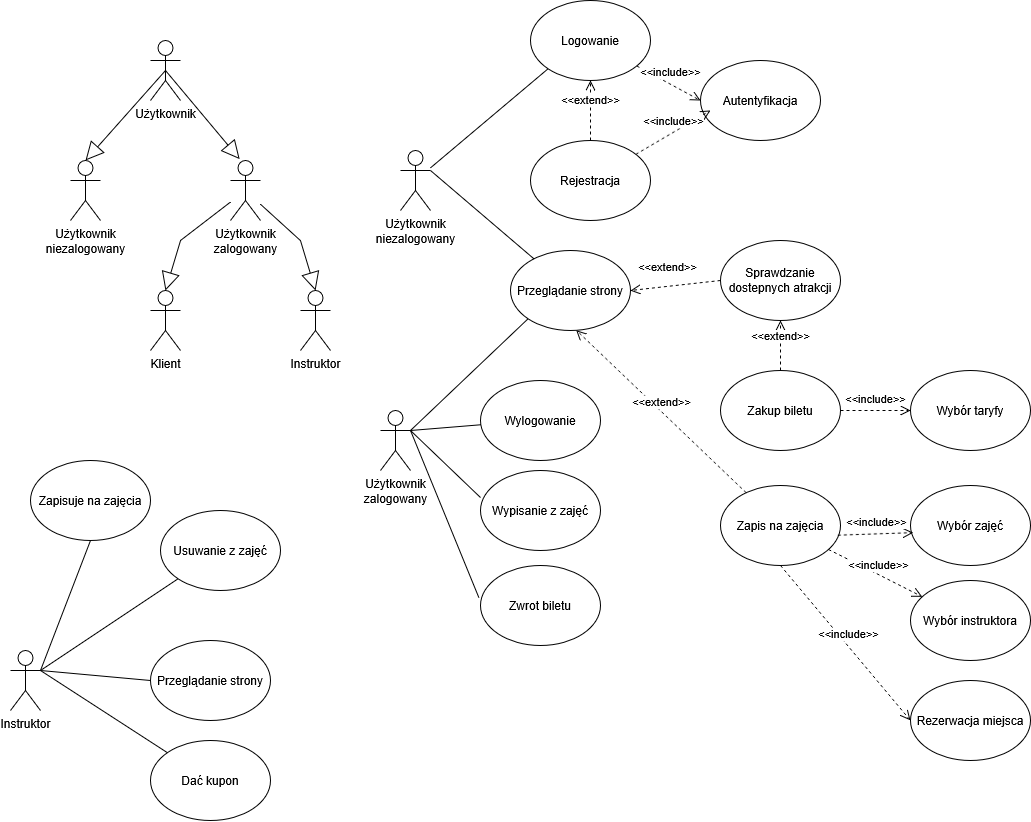

The diagram above was exported from draw.io. Its source (the exported page's mxGraphModel, read from the mxfile embedded in the PNG):
<mxGraphModel dx="3024" dy="1168" grid="1" gridSize="10" guides="1" tooltips="1" connect="1" arrows="1" fold="1" page="1" pageScale="1" pageWidth="827" pageHeight="1169" math="0" shadow="0">
  <root>
    <mxCell id="0" />
    <mxCell id="1" parent="0" />
    <object label="&lt;div&gt;Użytkownik&lt;/div&gt;&lt;div&gt;niezalogowany&lt;/div&gt;" id="c6NQliYXvUM0me7jyleg-1">
      <mxCell style="shape=umlActor;verticalLabelPosition=bottom;verticalAlign=top;html=1;outlineConnect=0;shadow=0;labelPosition=center;align=center;horizontal=1;fontStyle=0" parent="1" vertex="1">
        <mxGeometry x="80" y="210" width="30" height="60" as="geometry" />
      </mxCell>
    </object>
    <mxCell id="FeGXfgxnQ-ORpXXPrrfq-3" value="Logowanie" style="ellipse;whiteSpace=wrap;html=1;" parent="1" vertex="1">
      <mxGeometry x="210" y="60" width="120" height="80" as="geometry" />
    </mxCell>
    <mxCell id="FeGXfgxnQ-ORpXXPrrfq-4" value="Rejestracja" style="ellipse;whiteSpace=wrap;html=1;" parent="1" vertex="1">
      <mxGeometry x="210" y="200" width="120" height="80" as="geometry" />
    </mxCell>
    <mxCell id="FeGXfgxnQ-ORpXXPrrfq-7" value="Autentyfikacja" style="ellipse;whiteSpace=wrap;html=1;" parent="1" vertex="1">
      <mxGeometry x="380" y="120" width="120" height="80" as="geometry" />
    </mxCell>
    <mxCell id="c6NQliYXvUM0me7jyleg-3" value="&lt;div&gt;Przeglądanie strony&lt;/div&gt;" style="ellipse;whiteSpace=wrap;html=1;" parent="1" vertex="1">
      <mxGeometry x="190" y="310" width="120" height="80" as="geometry" />
    </mxCell>
    <mxCell id="FeGXfgxnQ-ORpXXPrrfq-9" value="" style="endArrow=none;html=1;rounded=0;entryX=1;entryY=0.3333333333333333;entryDx=0;entryDy=0;entryPerimeter=0;" parent="1" source="c6NQliYXvUM0me7jyleg-3" edge="1" target="c6NQliYXvUM0me7jyleg-1">
      <mxGeometry width="50" height="50" relative="1" as="geometry">
        <mxPoint x="310" y="430" as="sourcePoint" />
        <mxPoint x="100" y="280" as="targetPoint" />
      </mxGeometry>
    </mxCell>
    <mxCell id="FeGXfgxnQ-ORpXXPrrfq-11" value="Sprawdzanie dostepnych atrakcji" style="ellipse;whiteSpace=wrap;html=1;" parent="1" vertex="1">
      <mxGeometry x="400" y="300" width="120" height="80" as="geometry" />
    </mxCell>
    <mxCell id="FeGXfgxnQ-ORpXXPrrfq-13" value="Zakup biletu" style="ellipse;whiteSpace=wrap;html=1;" parent="1" vertex="1">
      <mxGeometry x="400" y="430" width="120" height="80" as="geometry" />
    </mxCell>
    <mxCell id="FeGXfgxnQ-ORpXXPrrfq-15" value="Zapis na zajęcia" style="ellipse;whiteSpace=wrap;html=1;" parent="1" vertex="1">
      <mxGeometry x="400" y="545" width="120" height="80" as="geometry" />
    </mxCell>
    <mxCell id="FeGXfgxnQ-ORpXXPrrfq-16" value="Wybór instruktora" style="ellipse;whiteSpace=wrap;html=1;" parent="1" vertex="1">
      <mxGeometry x="590" y="640" width="120" height="80" as="geometry" />
    </mxCell>
    <mxCell id="FeGXfgxnQ-ORpXXPrrfq-18" value="Wybór zajęć" style="ellipse;whiteSpace=wrap;html=1;" parent="1" vertex="1">
      <mxGeometry x="590" y="545" width="120" height="80" as="geometry" />
    </mxCell>
    <mxCell id="FeGXfgxnQ-ORpXXPrrfq-19" value="Rezerwacja miejsca" style="ellipse;whiteSpace=wrap;html=1;" parent="1" vertex="1">
      <mxGeometry x="590" y="740" width="120" height="80" as="geometry" />
    </mxCell>
    <mxCell id="FeGXfgxnQ-ORpXXPrrfq-14" value="Wybór taryfy" style="ellipse;whiteSpace=wrap;html=1;" parent="1" vertex="1">
      <mxGeometry x="590" y="430" width="120" height="80" as="geometry" />
    </mxCell>
    <mxCell id="c6NQliYXvUM0me7jyleg-27" value="&amp;lt;&amp;lt;extend&amp;gt;&amp;gt;" style="html=1;verticalAlign=bottom;endArrow=open;dashed=1;endSize=8;curved=0;rounded=0;entryX=0.5;entryY=1;entryDx=0;entryDy=0;exitX=0.5;exitY=0;exitDx=0;exitDy=0;" parent="1" source="FeGXfgxnQ-ORpXXPrrfq-4" target="FeGXfgxnQ-ORpXXPrrfq-3" edge="1">
      <mxGeometry relative="1" as="geometry">
        <mxPoint x="300" y="170" as="sourcePoint" />
        <mxPoint x="250" y="280" as="targetPoint" />
      </mxGeometry>
    </mxCell>
    <mxCell id="c6NQliYXvUM0me7jyleg-28" value="&lt;div&gt;&amp;lt;&amp;lt;include&amp;gt;&amp;gt;&lt;/div&gt;" style="html=1;verticalAlign=bottom;endArrow=open;dashed=1;endSize=8;curved=0;rounded=0;entryX=0;entryY=0.5;entryDx=0;entryDy=0;" parent="1" source="FeGXfgxnQ-ORpXXPrrfq-3" target="FeGXfgxnQ-ORpXXPrrfq-7" edge="1">
      <mxGeometry x="0.0138" y="2" relative="1" as="geometry">
        <mxPoint x="120" y="240" as="sourcePoint" />
        <mxPoint x="260" y="145" as="targetPoint" />
        <mxPoint as="offset" />
      </mxGeometry>
    </mxCell>
    <mxCell id="c6NQliYXvUM0me7jyleg-29" value="&lt;div&gt;&amp;lt;&amp;lt;include&amp;gt;&amp;gt;&lt;/div&gt;" style="html=1;verticalAlign=bottom;endArrow=open;dashed=1;endSize=8;curved=0;rounded=0;entryX=0;entryY=0.5;entryDx=0;entryDy=0;" parent="1" source="FeGXfgxnQ-ORpXXPrrfq-4" edge="1">
      <mxGeometry x="0.0138" y="2" relative="1" as="geometry">
        <mxPoint x="326" y="135" as="sourcePoint" />
        <mxPoint x="390" y="170" as="targetPoint" />
        <mxPoint as="offset" />
      </mxGeometry>
    </mxCell>
    <mxCell id="c6NQliYXvUM0me7jyleg-30" value="" style="endArrow=none;html=1;rounded=0;exitX=0;exitY=1;exitDx=0;exitDy=0;" parent="1" source="FeGXfgxnQ-ORpXXPrrfq-3" target="c6NQliYXvUM0me7jyleg-1" edge="1">
      <mxGeometry width="50" height="50" relative="1" as="geometry">
        <mxPoint x="231" y="347" as="sourcePoint" />
        <mxPoint x="110" y="290" as="targetPoint" />
      </mxGeometry>
    </mxCell>
    <mxCell id="c6NQliYXvUM0me7jyleg-34" value="&lt;div&gt;Użytkownik&lt;/div&gt;&lt;div&gt;zalogowany&lt;/div&gt;" style="shape=umlActor;verticalLabelPosition=bottom;verticalAlign=top;html=1;" parent="1" vertex="1">
      <mxGeometry x="60" y="470" width="30" height="60" as="geometry" />
    </mxCell>
    <mxCell id="c6NQliYXvUM0me7jyleg-37" value="" style="endArrow=none;html=1;rounded=0;entryX=1;entryY=0.3333333333333333;entryDx=0;entryDy=0;entryPerimeter=0;exitX=0;exitY=1;exitDx=0;exitDy=0;" parent="1" source="c6NQliYXvUM0me7jyleg-3" target="c6NQliYXvUM0me7jyleg-34" edge="1">
      <mxGeometry width="50" height="50" relative="1" as="geometry">
        <mxPoint x="227" y="331" as="sourcePoint" />
        <mxPoint x="110" y="290" as="targetPoint" />
      </mxGeometry>
    </mxCell>
    <mxCell id="c6NQliYXvUM0me7jyleg-38" value="&amp;lt;&amp;lt;extend&amp;gt;&amp;gt;" style="html=1;verticalAlign=bottom;endArrow=open;dashed=1;endSize=8;curved=0;rounded=0;exitX=0;exitY=0.5;exitDx=0;exitDy=0;entryX=1;entryY=0.5;entryDx=0;entryDy=0;" parent="1" source="FeGXfgxnQ-ORpXXPrrfq-11" target="c6NQliYXvUM0me7jyleg-3" edge="1">
      <mxGeometry x="0.1429" y="-10" relative="1" as="geometry">
        <mxPoint x="280" y="150" as="sourcePoint" />
        <mxPoint x="360" y="370" as="targetPoint" />
        <mxPoint as="offset" />
      </mxGeometry>
    </mxCell>
    <mxCell id="c6NQliYXvUM0me7jyleg-39" value="&amp;lt;&amp;lt;extend&amp;gt;&amp;gt;" style="html=1;verticalAlign=bottom;endArrow=open;dashed=1;endSize=8;curved=0;rounded=0;entryX=0.5;entryY=1;entryDx=0;entryDy=0;exitX=0.5;exitY=0;exitDx=0;exitDy=0;" parent="1" source="FeGXfgxnQ-ORpXXPrrfq-13" target="FeGXfgxnQ-ORpXXPrrfq-11" edge="1">
      <mxGeometry relative="1" as="geometry">
        <mxPoint x="410" y="400" as="sourcePoint" />
        <mxPoint x="410" y="350" as="targetPoint" />
      </mxGeometry>
    </mxCell>
    <mxCell id="FeGXfgxnQ-ORpXXPrrfq-23" value="&amp;lt;&amp;lt;extend&amp;gt;&amp;gt;" style="html=1;verticalAlign=bottom;endArrow=open;dashed=1;endSize=8;curved=0;rounded=0;entryX=0.548;entryY=0.996;entryDx=0;entryDy=0;entryPerimeter=0;" parent="1" source="FeGXfgxnQ-ORpXXPrrfq-15" target="c6NQliYXvUM0me7jyleg-3" edge="1">
      <mxGeometry relative="1" as="geometry">
        <mxPoint x="300" y="410" as="sourcePoint" />
        <mxPoint x="320" y="420" as="targetPoint" />
      </mxGeometry>
    </mxCell>
    <mxCell id="c6NQliYXvUM0me7jyleg-40" value="&lt;div&gt;&amp;lt;&amp;lt;include&amp;gt;&amp;gt;&lt;/div&gt;" style="html=1;verticalAlign=bottom;endArrow=open;dashed=1;endSize=8;curved=0;rounded=0;entryX=0.024;entryY=0.589;entryDx=0;entryDy=0;exitX=0.978;exitY=0.621;exitDx=0;exitDy=0;exitPerimeter=0;entryPerimeter=0;" parent="1" source="FeGXfgxnQ-ORpXXPrrfq-15" target="FeGXfgxnQ-ORpXXPrrfq-18" edge="1">
      <mxGeometry x="0.0138" y="2" relative="1" as="geometry">
        <mxPoint x="325" y="224" as="sourcePoint" />
        <mxPoint x="400" y="180" as="targetPoint" />
        <mxPoint as="offset" />
      </mxGeometry>
    </mxCell>
    <mxCell id="FeGXfgxnQ-ORpXXPrrfq-24" value="&lt;div&gt;&amp;lt;&amp;lt;include&amp;gt;&amp;gt;&lt;/div&gt;" style="html=1;verticalAlign=bottom;endArrow=open;dashed=1;endSize=8;curved=0;rounded=0;" parent="1" source="FeGXfgxnQ-ORpXXPrrfq-13" target="FeGXfgxnQ-ORpXXPrrfq-14" edge="1">
      <mxGeometry x="0.0138" y="2" relative="1" as="geometry">
        <mxPoint x="500" y="471.5" as="sourcePoint" />
        <mxPoint x="566" y="468.5" as="targetPoint" />
        <mxPoint as="offset" />
      </mxGeometry>
    </mxCell>
    <mxCell id="FeGXfgxnQ-ORpXXPrrfq-25" value="&lt;div&gt;&amp;lt;&amp;lt;include&amp;gt;&amp;gt;&lt;/div&gt;" style="html=1;verticalAlign=bottom;endArrow=open;dashed=1;endSize=8;curved=0;rounded=0;" parent="1" source="FeGXfgxnQ-ORpXXPrrfq-15" target="FeGXfgxnQ-ORpXXPrrfq-16" edge="1">
      <mxGeometry x="0.0473" relative="1" as="geometry">
        <mxPoint x="500" y="628" as="sourcePoint" />
        <mxPoint x="566" y="625" as="targetPoint" />
        <mxPoint as="offset" />
        <Array as="points">
          <mxPoint x="550" y="630" />
        </Array>
      </mxGeometry>
    </mxCell>
    <mxCell id="c6NQliYXvUM0me7jyleg-41" value="&lt;div&gt;&amp;lt;&amp;lt;include&amp;gt;&amp;gt;&lt;/div&gt;" style="html=1;verticalAlign=bottom;endArrow=open;dashed=1;endSize=8;curved=0;rounded=0;entryX=0;entryY=0.5;entryDx=0;entryDy=0;exitX=0.5;exitY=1;exitDx=0;exitDy=0;" parent="1" source="FeGXfgxnQ-ORpXXPrrfq-15" target="FeGXfgxnQ-ORpXXPrrfq-19" edge="1">
      <mxGeometry x="0.0138" y="2" relative="1" as="geometry">
        <mxPoint x="527" y="605" as="sourcePoint" />
        <mxPoint x="583" y="602" as="targetPoint" />
        <mxPoint as="offset" />
      </mxGeometry>
    </mxCell>
    <mxCell id="c6NQliYXvUM0me7jyleg-42" value="&lt;div&gt;Wylogowanie&lt;/div&gt;" style="ellipse;whiteSpace=wrap;html=1;" parent="1" vertex="1">
      <mxGeometry x="160" y="440" width="120" height="80" as="geometry" />
    </mxCell>
    <mxCell id="c6NQliYXvUM0me7jyleg-43" value="" style="endArrow=none;html=1;rounded=0;entryX=1;entryY=0.3333333333333333;entryDx=0;entryDy=0;entryPerimeter=0;" parent="1" source="c6NQliYXvUM0me7jyleg-42" target="c6NQliYXvUM0me7jyleg-34" edge="1">
      <mxGeometry width="50" height="50" relative="1" as="geometry">
        <mxPoint x="86" y="540" as="sourcePoint" />
        <mxPoint x="97" y="458" as="targetPoint" />
      </mxGeometry>
    </mxCell>
    <mxCell id="c6NQliYXvUM0me7jyleg-44" value="&lt;div&gt;Wypisanie z zajęć&lt;/div&gt;" style="ellipse;whiteSpace=wrap;html=1;" parent="1" vertex="1">
      <mxGeometry x="160" y="530" width="120" height="80" as="geometry" />
    </mxCell>
    <mxCell id="c6NQliYXvUM0me7jyleg-45" value="" style="endArrow=none;html=1;rounded=0;exitX=0;exitY=0.338;exitDx=0;exitDy=0;exitPerimeter=0;" parent="1" source="c6NQliYXvUM0me7jyleg-44" edge="1">
      <mxGeometry width="50" height="50" relative="1" as="geometry">
        <mxPoint x="238" y="378" as="sourcePoint" />
        <mxPoint x="90" y="490" as="targetPoint" />
      </mxGeometry>
    </mxCell>
    <mxCell id="c6NQliYXvUM0me7jyleg-46" value="&lt;div&gt;Zwrot biletu&lt;/div&gt;" style="ellipse;whiteSpace=wrap;html=1;" parent="1" vertex="1">
      <mxGeometry x="160" y="625" width="120" height="80" as="geometry" />
    </mxCell>
    <mxCell id="c6NQliYXvUM0me7jyleg-47" value="" style="endArrow=none;html=1;rounded=0;entryX=1;entryY=0.3333333333333333;entryDx=0;entryDy=0;entryPerimeter=0;exitX=-0.014;exitY=0.4;exitDx=0;exitDy=0;exitPerimeter=0;" parent="1" source="c6NQliYXvUM0me7jyleg-46" target="c6NQliYXvUM0me7jyleg-34" edge="1">
      <mxGeometry width="50" height="50" relative="1" as="geometry">
        <mxPoint x="180" y="547" as="sourcePoint" />
        <mxPoint x="97" y="457" as="targetPoint" />
      </mxGeometry>
    </mxCell>
    <mxCell id="vIdbZ4URFgsse9xS_lnT-2" value="&lt;div&gt;Instruktor&lt;/div&gt;" style="shape=umlActor;verticalLabelPosition=bottom;verticalAlign=top;html=1;outlineConnect=0;" vertex="1" parent="1">
      <mxGeometry x="-310" y="710" width="30" height="60" as="geometry" />
    </mxCell>
    <mxCell id="I7tEw_WMRZukhMdS0V0p-2" value="Użytkownik" style="shape=umlActor;verticalLabelPosition=bottom;verticalAlign=top;html=1;outlineConnect=0;" vertex="1" parent="1">
      <mxGeometry x="-170" y="100" width="30" height="60" as="geometry" />
    </mxCell>
    <object label="&lt;div&gt;Użytkownik&lt;/div&gt;&lt;div&gt;niezalogowany&lt;/div&gt;" id="I7tEw_WMRZukhMdS0V0p-3">
      <mxCell style="shape=umlActor;verticalLabelPosition=bottom;verticalAlign=top;html=1;outlineConnect=0;shadow=0;labelPosition=center;align=center;horizontal=1;fontStyle=0" vertex="1" parent="1">
        <mxGeometry x="-250" y="220" width="30" height="60" as="geometry" />
      </mxCell>
    </object>
    <mxCell id="I7tEw_WMRZukhMdS0V0p-4" value="&lt;div&gt;Użytkownik&lt;/div&gt;&lt;div&gt;zalogowany&lt;/div&gt;" style="shape=umlActor;verticalLabelPosition=bottom;verticalAlign=top;html=1;" vertex="1" parent="1">
      <mxGeometry x="-90" y="220" width="30" height="60" as="geometry" />
    </mxCell>
    <mxCell id="I7tEw_WMRZukhMdS0V0p-6" value="Klient" style="shape=umlActor;verticalLabelPosition=bottom;verticalAlign=top;html=1;outlineConnect=0;" vertex="1" parent="1">
      <mxGeometry x="-170" y="350" width="30" height="60" as="geometry" />
    </mxCell>
    <mxCell id="I7tEw_WMRZukhMdS0V0p-7" value="Instruktor" style="shape=umlActor;verticalLabelPosition=bottom;verticalAlign=top;html=1;outlineConnect=0;" vertex="1" parent="1">
      <mxGeometry x="-20" y="350" width="30" height="60" as="geometry" />
    </mxCell>
    <mxCell id="vIdbZ4URFgsse9xS_lnT-6" value="" style="endArrow=block;endSize=16;endFill=0;html=1;rounded=0;entryX=0.309;entryY=-0.022;entryDx=0;entryDy=0;entryPerimeter=0;exitX=0.5;exitY=0.5;exitDx=0;exitDy=0;exitPerimeter=0;" edge="1" parent="1" source="I7tEw_WMRZukhMdS0V0p-2" target="I7tEw_WMRZukhMdS0V0p-4">
      <mxGeometry width="160" relative="1" as="geometry">
        <mxPoint x="-340" y="190" as="sourcePoint" />
        <mxPoint x="-180" y="190" as="targetPoint" />
      </mxGeometry>
    </mxCell>
    <mxCell id="vIdbZ4URFgsse9xS_lnT-7" value="" style="endArrow=block;endSize=16;endFill=0;html=1;rounded=0;entryX=0.5;entryY=0;entryDx=0;entryDy=0;entryPerimeter=0;exitX=0.5;exitY=0.5;exitDx=0;exitDy=0;exitPerimeter=0;" edge="1" parent="1" source="I7tEw_WMRZukhMdS0V0p-2" target="I7tEw_WMRZukhMdS0V0p-3">
      <mxGeometry width="160" relative="1" as="geometry">
        <mxPoint x="-130" y="165" as="sourcePoint" />
        <mxPoint x="-69" y="266" as="targetPoint" />
      </mxGeometry>
    </mxCell>
    <mxCell id="I7tEw_WMRZukhMdS0V0p-12" value="" style="endArrow=block;endSize=16;endFill=0;html=1;rounded=0;entryX=0.5;entryY=0;entryDx=0;entryDy=0;entryPerimeter=0;" edge="1" parent="1" source="I7tEw_WMRZukhMdS0V0p-4" target="I7tEw_WMRZukhMdS0V0p-7">
      <mxGeometry width="160" relative="1" as="geometry">
        <mxPoint x="-145" y="140" as="sourcePoint" />
        <mxPoint x="-65" y="230" as="targetPoint" />
        <Array as="points">
          <mxPoint x="-20" y="300" />
        </Array>
      </mxGeometry>
    </mxCell>
    <mxCell id="vIdbZ4URFgsse9xS_lnT-8" value="" style="endArrow=block;endSize=16;endFill=0;html=1;rounded=0;entryX=0.5;entryY=0;entryDx=0;entryDy=0;entryPerimeter=0;" edge="1" parent="1" source="I7tEw_WMRZukhMdS0V0p-4" target="I7tEw_WMRZukhMdS0V0p-6">
      <mxGeometry width="160" relative="1" as="geometry">
        <mxPoint x="-76" y="290" as="sourcePoint" />
        <mxPoint x="-150" y="370" as="targetPoint" />
        <Array as="points">
          <mxPoint x="-140" y="300" />
        </Array>
      </mxGeometry>
    </mxCell>
    <mxCell id="I7tEw_WMRZukhMdS0V0p-14" value="&lt;div&gt;Przeglądanie strony&lt;/div&gt;" style="ellipse;whiteSpace=wrap;html=1;" vertex="1" parent="1">
      <mxGeometry x="-170" y="700" width="120" height="80" as="geometry" />
    </mxCell>
    <mxCell id="vIdbZ4URFgsse9xS_lnT-9" value="" style="endArrow=none;html=1;rounded=0;entryX=1;entryY=0.3333333333333333;entryDx=0;entryDy=0;entryPerimeter=0;exitX=0;exitY=0.5;exitDx=0;exitDy=0;" edge="1" parent="1" source="I7tEw_WMRZukhMdS0V0p-14" target="vIdbZ4URFgsse9xS_lnT-2">
      <mxGeometry width="50" height="50" relative="1" as="geometry">
        <mxPoint x="-212" y="592" as="sourcePoint" />
        <mxPoint x="-275" y="320" as="targetPoint" />
      </mxGeometry>
    </mxCell>
    <mxCell id="I7tEw_WMRZukhMdS0V0p-15" value="Dać kupon" style="ellipse;whiteSpace=wrap;html=1;" vertex="1" parent="1">
      <mxGeometry x="-170" y="800" width="120" height="80" as="geometry" />
    </mxCell>
    <mxCell id="I7tEw_WMRZukhMdS0V0p-16" value="" style="endArrow=none;html=1;rounded=0;" edge="1" parent="1" source="I7tEw_WMRZukhMdS0V0p-15">
      <mxGeometry width="50" height="50" relative="1" as="geometry">
        <mxPoint x="-160" y="750" as="sourcePoint" />
        <mxPoint x="-280" y="730" as="targetPoint" />
      </mxGeometry>
    </mxCell>
    <mxCell id="vIdbZ4URFgsse9xS_lnT-10" value="Usuwanie z zajęć" style="ellipse;whiteSpace=wrap;html=1;" vertex="1" parent="1">
      <mxGeometry x="-160" y="570" width="120" height="80" as="geometry" />
    </mxCell>
    <mxCell id="I7tEw_WMRZukhMdS0V0p-17" value="" style="endArrow=none;html=1;rounded=0;" edge="1" parent="1" source="vIdbZ4URFgsse9xS_lnT-10" target="vIdbZ4URFgsse9xS_lnT-2">
      <mxGeometry width="50" height="50" relative="1" as="geometry">
        <mxPoint x="-170" y="660" as="sourcePoint" />
        <mxPoint x="-295" y="660" as="targetPoint" />
      </mxGeometry>
    </mxCell>
    <mxCell id="I7tEw_WMRZukhMdS0V0p-18" value="Zapisuje na zajęcia" style="ellipse;whiteSpace=wrap;html=1;" vertex="1" parent="1">
      <mxGeometry x="-290" y="520" width="120" height="80" as="geometry" />
    </mxCell>
    <mxCell id="I7tEw_WMRZukhMdS0V0p-19" value="" style="endArrow=none;html=1;rounded=0;exitX=0.5;exitY=1;exitDx=0;exitDy=0;" edge="1" parent="1" source="I7tEw_WMRZukhMdS0V0p-18">
      <mxGeometry width="50" height="50" relative="1" as="geometry">
        <mxPoint x="-132" y="648" as="sourcePoint" />
        <mxPoint x="-280" y="730" as="targetPoint" />
      </mxGeometry>
    </mxCell>
  </root>
</mxGraphModel>